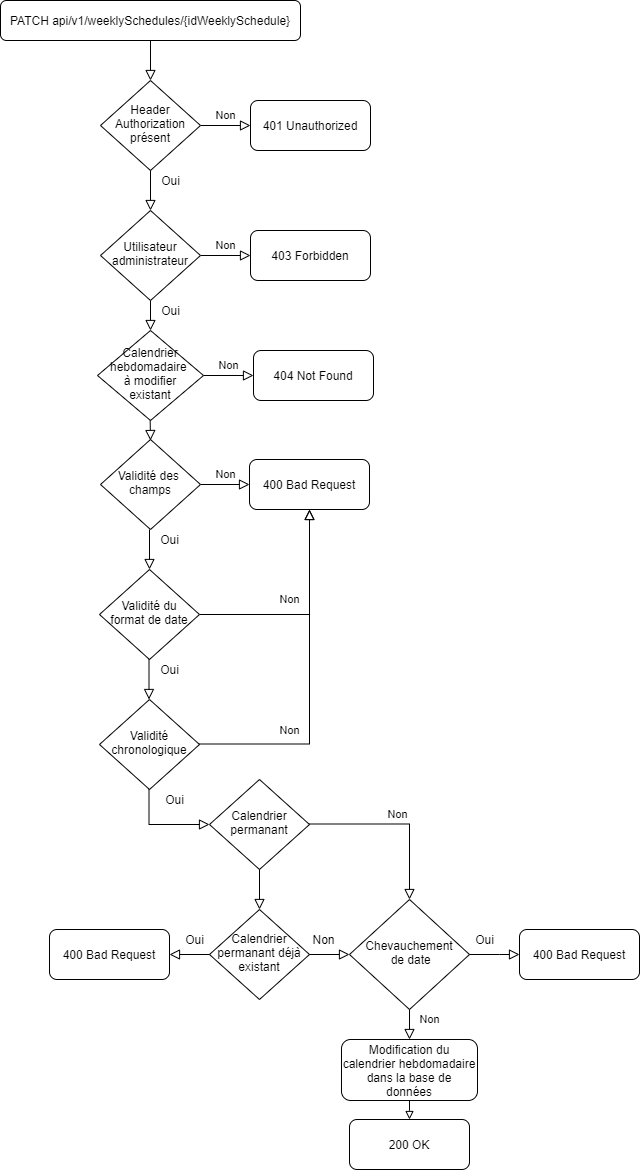

The diagram above was exported from draw.io. Its source (the exported page's mxGraphModel, read from the mxfile embedded in the PNG):
<mxGraphModel dx="1422" dy="747" grid="1" gridSize="10" guides="1" tooltips="1" connect="1" arrows="1" fold="1" page="1" pageScale="1" pageWidth="827" pageHeight="1169" math="0" shadow="0">
  <root>
    <mxCell id="WIyWlLk6GJQsqaUBKTNV-0" />
    <mxCell id="WIyWlLk6GJQsqaUBKTNV-1" parent="WIyWlLk6GJQsqaUBKTNV-0" />
    <mxCell id="WIyWlLk6GJQsqaUBKTNV-2" value="" style="rounded=0;html=1;jettySize=auto;orthogonalLoop=1;fontSize=11;endArrow=block;endFill=0;endSize=8;strokeWidth=1;shadow=0;labelBackgroundColor=none;edgeStyle=orthogonalEdgeStyle;" parent="WIyWlLk6GJQsqaUBKTNV-1" edge="1">
      <mxGeometry relative="1" as="geometry">
        <mxPoint x="220" y="300" as="sourcePoint" />
        <mxPoint x="220" y="330" as="targetPoint" />
      </mxGeometry>
    </mxCell>
    <mxCell id="WIyWlLk6GJQsqaUBKTNV-3" value="PATCH api/v1/weeklySchedules/{idWeeklySchedule}" style="rounded=1;whiteSpace=wrap;html=1;fontSize=12;glass=0;strokeWidth=1;shadow=0;" parent="WIyWlLk6GJQsqaUBKTNV-1" vertex="1">
      <mxGeometry x="70" width="300" height="40" as="geometry" />
    </mxCell>
    <mxCell id="WIyWlLk6GJQsqaUBKTNV-5" value="Non" style="edgeStyle=orthogonalEdgeStyle;rounded=0;html=1;jettySize=auto;orthogonalLoop=1;fontSize=11;endArrow=block;endFill=0;endSize=8;strokeWidth=1;shadow=0;labelBackgroundColor=none;" parent="WIyWlLk6GJQsqaUBKTNV-1" source="WIyWlLk6GJQsqaUBKTNV-6" target="WIyWlLk6GJQsqaUBKTNV-7" edge="1">
      <mxGeometry y="10" relative="1" as="geometry">
        <mxPoint as="offset" />
      </mxGeometry>
    </mxCell>
    <mxCell id="WIyWlLk6GJQsqaUBKTNV-6" value="Validité des &lt;br&gt;champs" style="rhombus;whiteSpace=wrap;html=1;shadow=0;fontFamily=Helvetica;fontSize=12;align=center;strokeWidth=1;spacing=6;spacingTop=-4;" parent="WIyWlLk6GJQsqaUBKTNV-1" vertex="1">
      <mxGeometry x="170" y="439" width="100" height="90" as="geometry" />
    </mxCell>
    <mxCell id="WIyWlLk6GJQsqaUBKTNV-7" value="400 Bad Request" style="rounded=1;whiteSpace=wrap;html=1;fontSize=12;glass=0;strokeWidth=1;shadow=0;" parent="WIyWlLk6GJQsqaUBKTNV-1" vertex="1">
      <mxGeometry x="319" y="459" width="120" height="50" as="geometry" />
    </mxCell>
    <mxCell id="524g6i1hWJ2-e89ul838-11" style="edgeStyle=orthogonalEdgeStyle;rounded=0;orthogonalLoop=1;jettySize=auto;html=1;endArrow=block;endFill=0;entryX=0.5;entryY=0;entryDx=0;entryDy=0;" parent="WIyWlLk6GJQsqaUBKTNV-1" source="WIyWlLk6GJQsqaUBKTNV-11" target="524g6i1hWJ2-e89ul838-13" edge="1">
      <mxGeometry relative="1" as="geometry">
        <mxPoint x="500" y="1110" as="targetPoint" />
        <Array as="points">
          <mxPoint x="479" y="1110" />
          <mxPoint x="479" y="1110" />
        </Array>
      </mxGeometry>
    </mxCell>
    <mxCell id="WIyWlLk6GJQsqaUBKTNV-11" value="Modification&amp;nbsp;du calendrier hebdomadaire dans la base de données" style="rounded=1;whiteSpace=wrap;html=1;fontSize=12;glass=0;strokeWidth=1;shadow=0;" parent="WIyWlLk6GJQsqaUBKTNV-1" vertex="1">
      <mxGeometry x="411" y="1039" width="136" height="61" as="geometry" />
    </mxCell>
    <mxCell id="524g6i1hWJ2-e89ul838-13" value="200 OK" style="rounded=1;whiteSpace=wrap;html=1;fontSize=12;glass=0;strokeWidth=1;shadow=0;" parent="WIyWlLk6GJQsqaUBKTNV-1" vertex="1">
      <mxGeometry x="419" y="1119" width="120" height="50" as="geometry" />
    </mxCell>
    <mxCell id="iDIL6tAmCs9mzdsC3x_e-0" value="" style="rounded=0;html=1;jettySize=auto;orthogonalLoop=1;fontSize=11;endArrow=block;endFill=0;endSize=8;strokeWidth=1;shadow=0;labelBackgroundColor=none;edgeStyle=orthogonalEdgeStyle;" parent="WIyWlLk6GJQsqaUBKTNV-1" target="iDIL6tAmCs9mzdsC3x_e-2" edge="1">
      <mxGeometry relative="1" as="geometry">
        <mxPoint x="220" y="40" as="sourcePoint" />
      </mxGeometry>
    </mxCell>
    <mxCell id="iDIL6tAmCs9mzdsC3x_e-1" value="Non" style="edgeStyle=orthogonalEdgeStyle;rounded=0;html=1;jettySize=auto;orthogonalLoop=1;fontSize=11;endArrow=block;endFill=0;endSize=8;strokeWidth=1;shadow=0;labelBackgroundColor=none;" parent="WIyWlLk6GJQsqaUBKTNV-1" source="iDIL6tAmCs9mzdsC3x_e-2" target="iDIL6tAmCs9mzdsC3x_e-3" edge="1">
      <mxGeometry y="10" relative="1" as="geometry">
        <mxPoint as="offset" />
      </mxGeometry>
    </mxCell>
    <mxCell id="iDIL6tAmCs9mzdsC3x_e-2" value="Header&lt;br&gt;Authorization&lt;br&gt;présent" style="rhombus;whiteSpace=wrap;html=1;shadow=0;fontFamily=Helvetica;fontSize=12;align=center;strokeWidth=1;spacing=6;spacingTop=-4;" parent="WIyWlLk6GJQsqaUBKTNV-1" vertex="1">
      <mxGeometry x="170" y="80" width="100" height="90" as="geometry" />
    </mxCell>
    <mxCell id="iDIL6tAmCs9mzdsC3x_e-3" value="401 Unauthorized" style="rounded=1;whiteSpace=wrap;html=1;fontSize=12;glass=0;strokeWidth=1;shadow=0;" parent="WIyWlLk6GJQsqaUBKTNV-1" vertex="1">
      <mxGeometry x="320" y="100" width="120" height="50" as="geometry" />
    </mxCell>
    <mxCell id="iDIL6tAmCs9mzdsC3x_e-7" value="" style="rounded=0;html=1;jettySize=auto;orthogonalLoop=1;fontSize=11;endArrow=block;endFill=0;endSize=8;strokeWidth=1;shadow=0;labelBackgroundColor=none;edgeStyle=orthogonalEdgeStyle;" parent="WIyWlLk6GJQsqaUBKTNV-1" target="iDIL6tAmCs9mzdsC3x_e-9" edge="1">
      <mxGeometry relative="1" as="geometry">
        <mxPoint x="220" y="170" as="sourcePoint" />
      </mxGeometry>
    </mxCell>
    <mxCell id="iDIL6tAmCs9mzdsC3x_e-8" value="Non" style="edgeStyle=orthogonalEdgeStyle;rounded=0;html=1;jettySize=auto;orthogonalLoop=1;fontSize=11;endArrow=block;endFill=0;endSize=8;strokeWidth=1;shadow=0;labelBackgroundColor=none;" parent="WIyWlLk6GJQsqaUBKTNV-1" source="iDIL6tAmCs9mzdsC3x_e-9" target="iDIL6tAmCs9mzdsC3x_e-10" edge="1">
      <mxGeometry y="10" relative="1" as="geometry">
        <mxPoint as="offset" />
      </mxGeometry>
    </mxCell>
    <mxCell id="iDIL6tAmCs9mzdsC3x_e-9" value="Utilisateur&lt;br&gt;administrateur" style="rhombus;whiteSpace=wrap;html=1;shadow=0;fontFamily=Helvetica;fontSize=12;align=center;strokeWidth=1;spacing=6;spacingTop=-4;" parent="WIyWlLk6GJQsqaUBKTNV-1" vertex="1">
      <mxGeometry x="170" y="210" width="100" height="90" as="geometry" />
    </mxCell>
    <mxCell id="iDIL6tAmCs9mzdsC3x_e-10" value="403 Forbidden" style="rounded=1;whiteSpace=wrap;html=1;fontSize=12;glass=0;strokeWidth=1;shadow=0;" parent="WIyWlLk6GJQsqaUBKTNV-1" vertex="1">
      <mxGeometry x="320" y="230" width="120" height="50" as="geometry" />
    </mxCell>
    <mxCell id="iDIL6tAmCs9mzdsC3x_e-11" value="" style="rounded=0;html=1;jettySize=auto;orthogonalLoop=1;fontSize=11;endArrow=block;endFill=0;endSize=8;strokeWidth=1;shadow=0;labelBackgroundColor=none;edgeStyle=orthogonalEdgeStyle;" parent="WIyWlLk6GJQsqaUBKTNV-1" target="iDIL6tAmCs9mzdsC3x_e-13" edge="1">
      <mxGeometry relative="1" as="geometry">
        <mxPoint x="219" y="529" as="sourcePoint" />
      </mxGeometry>
    </mxCell>
    <mxCell id="iDIL6tAmCs9mzdsC3x_e-12" value="Non" style="edgeStyle=orthogonalEdgeStyle;rounded=0;html=1;jettySize=auto;orthogonalLoop=1;fontSize=11;endArrow=block;endFill=0;endSize=8;strokeWidth=1;shadow=0;labelBackgroundColor=none;entryX=0.5;entryY=1;entryDx=0;entryDy=0;" parent="WIyWlLk6GJQsqaUBKTNV-1" source="iDIL6tAmCs9mzdsC3x_e-13" target="WIyWlLk6GJQsqaUBKTNV-7" edge="1">
      <mxGeometry x="-0.1628" y="15" relative="1" as="geometry">
        <mxPoint as="offset" />
        <mxPoint x="319" y="614" as="targetPoint" />
      </mxGeometry>
    </mxCell>
    <mxCell id="iDIL6tAmCs9mzdsC3x_e-13" value="Validité du format de date" style="rhombus;whiteSpace=wrap;html=1;shadow=0;fontFamily=Helvetica;fontSize=12;align=center;strokeWidth=1;spacing=6;spacingTop=-4;" parent="WIyWlLk6GJQsqaUBKTNV-1" vertex="1">
      <mxGeometry x="169" y="569" width="100" height="90" as="geometry" />
    </mxCell>
    <mxCell id="iDIL6tAmCs9mzdsC3x_e-15" value="" style="rounded=0;html=1;jettySize=auto;orthogonalLoop=1;fontSize=11;endArrow=block;endFill=0;endSize=8;strokeWidth=1;shadow=0;labelBackgroundColor=none;edgeStyle=orthogonalEdgeStyle;" parent="WIyWlLk6GJQsqaUBKTNV-1" edge="1">
      <mxGeometry relative="1" as="geometry">
        <mxPoint x="218.5" y="659" as="sourcePoint" />
        <mxPoint x="218.5" y="699" as="targetPoint" />
      </mxGeometry>
    </mxCell>
    <mxCell id="NOMumJaIBwWutyW0fRZX-0" value="Oui" style="text;html=1;align=center;verticalAlign=middle;resizable=0;points=[];autosize=1;strokeColor=none;" parent="WIyWlLk6GJQsqaUBKTNV-1" vertex="1">
      <mxGeometry x="224" y="659" width="30" height="20" as="geometry" />
    </mxCell>
    <mxCell id="MclLDYGQboBeP8c7G-QB-0" value="Oui" style="text;html=1;align=center;verticalAlign=middle;resizable=0;points=[];autosize=1;strokeColor=none;" parent="WIyWlLk6GJQsqaUBKTNV-1" vertex="1">
      <mxGeometry x="225" y="170" width="30" height="20" as="geometry" />
    </mxCell>
    <mxCell id="MclLDYGQboBeP8c7G-QB-1" value="Oui" style="text;html=1;align=center;verticalAlign=middle;resizable=0;points=[];autosize=1;strokeColor=none;" parent="WIyWlLk6GJQsqaUBKTNV-1" vertex="1">
      <mxGeometry x="225" y="300" width="30" height="20" as="geometry" />
    </mxCell>
    <mxCell id="MclLDYGQboBeP8c7G-QB-2" value="Oui" style="text;html=1;align=center;verticalAlign=middle;resizable=0;points=[];autosize=1;strokeColor=none;" parent="WIyWlLk6GJQsqaUBKTNV-1" vertex="1">
      <mxGeometry x="224" y="529" width="30" height="20" as="geometry" />
    </mxCell>
    <mxCell id="2eX6BuotqMP4QlGuaUzL-0" value="Validité chronologique" style="rhombus;whiteSpace=wrap;html=1;shadow=0;fontFamily=Helvetica;fontSize=12;align=center;strokeWidth=1;spacing=6;spacingTop=-4;" parent="WIyWlLk6GJQsqaUBKTNV-1" vertex="1">
      <mxGeometry x="169" y="699" width="100" height="90" as="geometry" />
    </mxCell>
    <mxCell id="2eX6BuotqMP4QlGuaUzL-1" value="" style="rounded=0;html=1;jettySize=auto;orthogonalLoop=1;fontSize=11;endArrow=block;endFill=0;endSize=8;strokeWidth=1;shadow=0;labelBackgroundColor=none;edgeStyle=orthogonalEdgeStyle;entryX=0;entryY=0.5;entryDx=0;entryDy=0;" parent="WIyWlLk6GJQsqaUBKTNV-1" target="NL4rSaFDFlxbTyGI69Su-0" edge="1">
      <mxGeometry relative="1" as="geometry">
        <mxPoint x="218.5" y="789" as="sourcePoint" />
        <mxPoint x="218.5" y="829" as="targetPoint" />
        <Array as="points">
          <mxPoint x="219" y="824" />
        </Array>
      </mxGeometry>
    </mxCell>
    <mxCell id="2eX6BuotqMP4QlGuaUzL-2" value="Oui" style="text;html=1;align=center;verticalAlign=middle;resizable=0;points=[];autosize=1;strokeColor=none;" parent="WIyWlLk6GJQsqaUBKTNV-1" vertex="1">
      <mxGeometry x="229" y="789" width="30" height="20" as="geometry" />
    </mxCell>
    <mxCell id="2eX6BuotqMP4QlGuaUzL-3" value="Non" style="edgeStyle=orthogonalEdgeStyle;rounded=0;html=1;jettySize=auto;orthogonalLoop=1;fontSize=11;endArrow=block;endFill=0;endSize=8;strokeWidth=1;shadow=0;labelBackgroundColor=none;entryX=0.5;entryY=1;entryDx=0;entryDy=0;" parent="WIyWlLk6GJQsqaUBKTNV-1" target="WIyWlLk6GJQsqaUBKTNV-7" edge="1">
      <mxGeometry x="-0.4775" y="15" relative="1" as="geometry">
        <mxPoint y="1" as="offset" />
        <mxPoint x="269" y="743.5" as="sourcePoint" />
        <mxPoint x="409" y="589" as="targetPoint" />
      </mxGeometry>
    </mxCell>
    <mxCell id="NL4rSaFDFlxbTyGI69Su-0" value="Calendrier permanant" style="rhombus;whiteSpace=wrap;html=1;shadow=0;fontFamily=Helvetica;fontSize=12;align=center;strokeWidth=1;spacing=6;spacingTop=-4;" parent="WIyWlLk6GJQsqaUBKTNV-1" vertex="1">
      <mxGeometry x="279" y="779" width="100" height="90" as="geometry" />
    </mxCell>
    <mxCell id="NL4rSaFDFlxbTyGI69Su-1" value="" style="rounded=0;html=1;jettySize=auto;orthogonalLoop=1;fontSize=11;endArrow=block;endFill=0;endSize=8;strokeWidth=1;shadow=0;labelBackgroundColor=none;edgeStyle=orthogonalEdgeStyle;" parent="WIyWlLk6GJQsqaUBKTNV-1" edge="1">
      <mxGeometry relative="1" as="geometry">
        <mxPoint x="329" y="869" as="sourcePoint" />
        <mxPoint x="329" y="909" as="targetPoint" />
      </mxGeometry>
    </mxCell>
    <mxCell id="NL4rSaFDFlxbTyGI69Su-2" value="Oui" style="text;html=1;align=center;verticalAlign=middle;resizable=0;points=[];autosize=1;strokeColor=none;" parent="WIyWlLk6GJQsqaUBKTNV-1" vertex="1">
      <mxGeometry x="539" y="929" width="30" height="20" as="geometry" />
    </mxCell>
    <mxCell id="NL4rSaFDFlxbTyGI69Su-3" value="Calendrier permanant déjà existant" style="rhombus;whiteSpace=wrap;html=1;shadow=0;fontFamily=Helvetica;fontSize=12;align=center;strokeWidth=1;spacing=6;spacingTop=-4;" parent="WIyWlLk6GJQsqaUBKTNV-1" vertex="1">
      <mxGeometry x="279" y="909" width="100" height="90" as="geometry" />
    </mxCell>
    <mxCell id="NL4rSaFDFlxbTyGI69Su-4" value="" style="rounded=0;html=1;jettySize=auto;orthogonalLoop=1;fontSize=11;endArrow=block;endFill=0;endSize=8;strokeWidth=1;shadow=0;labelBackgroundColor=none;edgeStyle=orthogonalEdgeStyle;" parent="WIyWlLk6GJQsqaUBKTNV-1" source="NL4rSaFDFlxbTyGI69Su-3" edge="1">
      <mxGeometry relative="1" as="geometry">
        <mxPoint x="243.57999999999998" y="969" as="sourcePoint" />
        <mxPoint x="239" y="954" as="targetPoint" />
      </mxGeometry>
    </mxCell>
    <mxCell id="NL4rSaFDFlxbTyGI69Su-5" value="Oui" style="text;html=1;align=center;verticalAlign=middle;resizable=0;points=[];autosize=1;strokeColor=none;" parent="WIyWlLk6GJQsqaUBKTNV-1" vertex="1">
      <mxGeometry x="249" y="929" width="30" height="20" as="geometry" />
    </mxCell>
    <mxCell id="NL4rSaFDFlxbTyGI69Su-6" value="Non" style="edgeStyle=orthogonalEdgeStyle;rounded=0;html=1;jettySize=auto;orthogonalLoop=1;fontSize=11;endArrow=block;endFill=0;endSize=8;strokeWidth=1;shadow=0;labelBackgroundColor=none;entryX=0.5;entryY=0;entryDx=0;entryDy=0;" parent="WIyWlLk6GJQsqaUBKTNV-1" target="NL4rSaFDFlxbTyGI69Su-7" edge="1">
      <mxGeometry y="10" relative="1" as="geometry">
        <mxPoint as="offset" />
        <mxPoint x="379" y="823.5" as="sourcePoint" />
        <mxPoint x="429" y="823.5" as="targetPoint" />
      </mxGeometry>
    </mxCell>
    <mxCell id="NL4rSaFDFlxbTyGI69Su-7" value="Chevauchement&lt;br&gt;&amp;nbsp;de date" style="rhombus;whiteSpace=wrap;html=1;shadow=0;fontFamily=Helvetica;fontSize=12;align=center;strokeWidth=1;spacing=6;spacingTop=-4;" parent="WIyWlLk6GJQsqaUBKTNV-1" vertex="1">
      <mxGeometry x="419" y="899" width="120" height="110" as="geometry" />
    </mxCell>
    <mxCell id="NL4rSaFDFlxbTyGI69Su-8" value="" style="rounded=0;html=1;jettySize=auto;orthogonalLoop=1;fontSize=11;endArrow=block;endFill=0;endSize=8;strokeWidth=1;shadow=0;labelBackgroundColor=none;edgeStyle=orthogonalEdgeStyle;exitX=1;exitY=0.5;exitDx=0;exitDy=0;" parent="WIyWlLk6GJQsqaUBKTNV-1" source="NL4rSaFDFlxbTyGI69Su-7" edge="1">
      <mxGeometry relative="1" as="geometry">
        <mxPoint x="619" y="799" as="sourcePoint" />
        <mxPoint x="589" y="954" as="targetPoint" />
        <Array as="points">
          <mxPoint x="569" y="954" />
        </Array>
      </mxGeometry>
    </mxCell>
    <mxCell id="NL4rSaFDFlxbTyGI69Su-9" value="400 Bad Request" style="rounded=1;whiteSpace=wrap;html=1;fontSize=12;glass=0;strokeWidth=1;shadow=0;" parent="WIyWlLk6GJQsqaUBKTNV-1" vertex="1">
      <mxGeometry x="589" y="929" width="120" height="50" as="geometry" />
    </mxCell>
    <mxCell id="NL4rSaFDFlxbTyGI69Su-11" value="400 Bad Request" style="rounded=1;whiteSpace=wrap;html=1;fontSize=12;glass=0;strokeWidth=1;shadow=0;" parent="WIyWlLk6GJQsqaUBKTNV-1" vertex="1">
      <mxGeometry x="119" y="929" width="120" height="50" as="geometry" />
    </mxCell>
    <mxCell id="NL4rSaFDFlxbTyGI69Su-13" value="Non" style="text;html=1;align=center;verticalAlign=middle;resizable=0;points=[];autosize=1;strokeColor=none;" parent="WIyWlLk6GJQsqaUBKTNV-1" vertex="1">
      <mxGeometry x="373" y="929" width="40" height="20" as="geometry" />
    </mxCell>
    <mxCell id="NL4rSaFDFlxbTyGI69Su-14" value="" style="rounded=0;html=1;jettySize=auto;orthogonalLoop=1;fontSize=11;endArrow=block;endFill=0;endSize=8;strokeWidth=1;shadow=0;labelBackgroundColor=none;edgeStyle=orthogonalEdgeStyle;exitX=1;exitY=0.5;exitDx=0;exitDy=0;entryX=0;entryY=0.5;entryDx=0;entryDy=0;" parent="WIyWlLk6GJQsqaUBKTNV-1" source="NL4rSaFDFlxbTyGI69Su-3" target="NL4rSaFDFlxbTyGI69Su-7" edge="1">
      <mxGeometry relative="1" as="geometry">
        <mxPoint x="289" y="964" as="sourcePoint" />
        <mxPoint x="249" y="964" as="targetPoint" />
      </mxGeometry>
    </mxCell>
    <mxCell id="NL4rSaFDFlxbTyGI69Su-15" value="Non" style="edgeStyle=orthogonalEdgeStyle;rounded=0;html=1;jettySize=auto;orthogonalLoop=1;fontSize=11;endArrow=block;endFill=0;endSize=8;strokeWidth=1;shadow=0;labelBackgroundColor=none;exitX=0.5;exitY=1;exitDx=0;exitDy=0;entryX=0.5;entryY=0;entryDx=0;entryDy=0;" parent="WIyWlLk6GJQsqaUBKTNV-1" source="NL4rSaFDFlxbTyGI69Su-7" target="WIyWlLk6GJQsqaUBKTNV-11" edge="1">
      <mxGeometry x="-0.3333" y="20" relative="1" as="geometry">
        <mxPoint as="offset" />
        <mxPoint x="619" y="839" as="sourcePoint" />
        <mxPoint x="609" y="899" as="targetPoint" />
        <Array as="points">
          <mxPoint x="479" y="1029" />
          <mxPoint x="479" y="1029" />
        </Array>
      </mxGeometry>
    </mxCell>
    <mxCell id="WzZgFCJnfHqQZ9D2_xFv-0" value="Calendrier hebdomadaire &lt;br&gt;à modifier existant" style="rhombus;whiteSpace=wrap;html=1;shadow=0;fontFamily=Helvetica;fontSize=12;align=center;strokeWidth=1;spacing=6;spacingTop=-4;" parent="WIyWlLk6GJQsqaUBKTNV-1" vertex="1">
      <mxGeometry x="167" y="330" width="106" height="90" as="geometry" />
    </mxCell>
    <mxCell id="WzZgFCJnfHqQZ9D2_xFv-1" value="" style="rounded=0;html=1;jettySize=auto;orthogonalLoop=1;fontSize=11;endArrow=block;endFill=0;endSize=8;strokeWidth=1;shadow=0;labelBackgroundColor=none;edgeStyle=orthogonalEdgeStyle;" parent="WIyWlLk6GJQsqaUBKTNV-1" edge="1">
      <mxGeometry relative="1" as="geometry">
        <mxPoint x="219.66" y="420" as="sourcePoint" />
        <mxPoint x="220" y="440" as="targetPoint" />
      </mxGeometry>
    </mxCell>
    <mxCell id="WzZgFCJnfHqQZ9D2_xFv-2" value="Non" style="edgeStyle=orthogonalEdgeStyle;rounded=0;html=1;jettySize=auto;orthogonalLoop=1;fontSize=11;endArrow=block;endFill=0;endSize=8;strokeWidth=1;shadow=0;labelBackgroundColor=none;" parent="WIyWlLk6GJQsqaUBKTNV-1" target="WzZgFCJnfHqQZ9D2_xFv-3" edge="1">
      <mxGeometry y="10" relative="1" as="geometry">
        <mxPoint as="offset" />
        <mxPoint x="273" y="375" as="sourcePoint" />
      </mxGeometry>
    </mxCell>
    <mxCell id="WzZgFCJnfHqQZ9D2_xFv-3" value="404 Not Found" style="rounded=1;whiteSpace=wrap;html=1;fontSize=12;glass=0;strokeWidth=1;shadow=0;" parent="WIyWlLk6GJQsqaUBKTNV-1" vertex="1">
      <mxGeometry x="323" y="350" width="120" height="50" as="geometry" />
    </mxCell>
  </root>
</mxGraphModel>